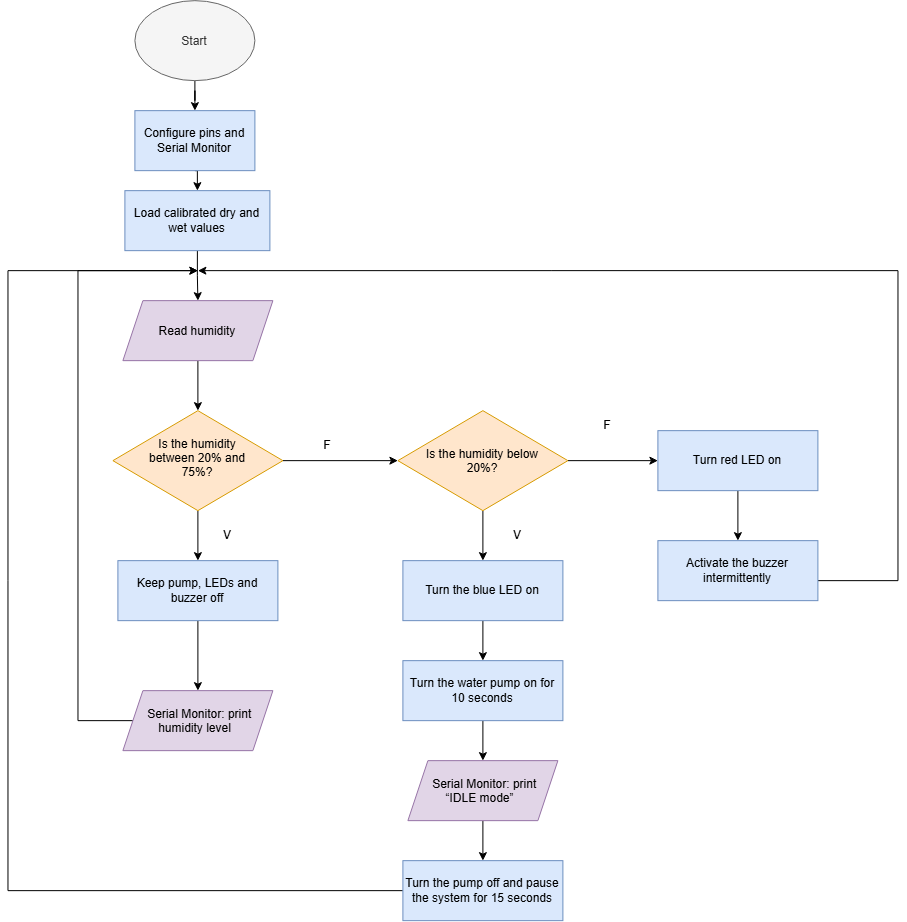

The diagram above was exported from draw.io. Its source (the exported page's mxGraphModel, read from the mxfile embedded in the PNG):
<mxGraphModel dx="1191" dy="1742" grid="1" gridSize="10" guides="1" tooltips="1" connect="1" arrows="1" fold="1" page="1" pageScale="1" pageWidth="850" pageHeight="1100" math="0" shadow="0">
  <root>
    <mxCell id="0" />
    <mxCell id="1" parent="0" />
    <mxCell id="osryh0hRzD9I9G9boxK2-3" edge="1" parent="1" source="osryh0hRzD9I9G9boxK2-1" style="edgeStyle=orthogonalEdgeStyle;rounded=0;orthogonalLoop=1;jettySize=auto;html=1;" target="osryh0hRzD9I9G9boxK2-2">
      <mxGeometry relative="1" as="geometry" />
    </mxCell>
    <mxCell id="osryh0hRzD9I9G9boxK2-1" parent="1" style="ellipse;whiteSpace=wrap;html=1;shapeInside=1;fillColor=#f5f5f5;fontColor=#333333;strokeColor=#666666;" value="Start" vertex="1">
      <mxGeometry height="80" width="120" x="337" y="-20" as="geometry" />
    </mxCell>
    <mxCell id="cJvBx9ueG1GexQzzAiZf-3" edge="1" parent="1" source="osryh0hRzD9I9G9boxK2-2" style="edgeStyle=orthogonalEdgeStyle;rounded=0;orthogonalLoop=1;jettySize=auto;html=1;exitX=0.5;exitY=1;exitDx=0;exitDy=0;entryX=0.5;entryY=0;entryDx=0;entryDy=0;" target="cJvBx9ueG1GexQzzAiZf-1">
      <mxGeometry relative="1" as="geometry" />
    </mxCell>
    <mxCell id="osryh0hRzD9I9G9boxK2-2" parent="1" style="rounded=0;whiteSpace=wrap;html=1;fillColor=#dae8fc;strokeColor=#6c8ebf;" value="Configure pins and Serial Monitor" vertex="1">
      <mxGeometry height="60" width="120" x="337" y="90" as="geometry" />
    </mxCell>
    <mxCell id="osryh0hRzD9I9G9boxK2-8" edge="1" parent="1" source="osryh0hRzD9I9G9boxK2-5" style="edgeStyle=orthogonalEdgeStyle;rounded=0;orthogonalLoop=1;jettySize=auto;html=1;entryX=0.5;entryY=0;entryDx=0;entryDy=0;" target="osryh0hRzD9I9G9boxK2-7">
      <mxGeometry relative="1" as="geometry" />
    </mxCell>
    <mxCell id="osryh0hRzD9I9G9boxK2-5" parent="1" style="shape=parallelogram;perimeter=parallelogramPerimeter;whiteSpace=wrap;html=1;shapeInside=1;fixedSize=1;fillColor=#e1d5e7;strokeColor=#9673a6;" value="Read humidity" vertex="1">
      <mxGeometry height="60" width="150" x="325" y="280" as="geometry" />
    </mxCell>
    <mxCell id="osryh0hRzD9I9G9boxK2-11" edge="1" parent="1" source="osryh0hRzD9I9G9boxK2-7" style="edgeStyle=orthogonalEdgeStyle;rounded=0;orthogonalLoop=1;jettySize=auto;html=1;entryX=0.5;entryY=0;entryDx=0;entryDy=0;" target="osryh0hRzD9I9G9boxK2-9">
      <mxGeometry relative="1" as="geometry" />
    </mxCell>
    <mxCell id="osryh0hRzD9I9G9boxK2-13" edge="1" parent="1" source="osryh0hRzD9I9G9boxK2-7" style="edgeStyle=orthogonalEdgeStyle;rounded=0;orthogonalLoop=1;jettySize=auto;html=1;">
      <mxGeometry relative="1" as="geometry">
        <mxPoint x="600" y="440" as="targetPoint" />
      </mxGeometry>
    </mxCell>
    <mxCell id="osryh0hRzD9I9G9boxK2-7" parent="1" style="rhombus;whiteSpace=wrap;html=1;shapeInside=1;fillColor=#ffe6cc;strokeColor=#d79b00;" value="Is the humidity between 20% and 75%?" vertex="1">
      <mxGeometry height="100" width="170" x="315" y="390" as="geometry" />
    </mxCell>
    <mxCell id="osryh0hRzD9I9G9boxK2-12" edge="1" parent="1" source="osryh0hRzD9I9G9boxK2-9" style="edgeStyle=orthogonalEdgeStyle;rounded=0;orthogonalLoop=1;jettySize=auto;html=1;entryX=0.5;entryY=0;entryDx=0;entryDy=0;" target="osryh0hRzD9I9G9boxK2-10">
      <mxGeometry relative="1" as="geometry" />
    </mxCell>
    <mxCell id="osryh0hRzD9I9G9boxK2-9" parent="1" style="rounded=0;whiteSpace=wrap;html=1;fillColor=#dae8fc;strokeColor=#6c8ebf;" value="Keep pump, LEDs and buzzer off" vertex="1">
      <mxGeometry height="60" width="160" x="320" y="540" as="geometry" />
    </mxCell>
    <mxCell id="osryh0hRzD9I9G9boxK2-28" edge="1" parent="1" source="osryh0hRzD9I9G9boxK2-10" style="edgeStyle=orthogonalEdgeStyle;rounded=0;orthogonalLoop=1;jettySize=auto;html=1;">
      <mxGeometry relative="1" as="geometry">
        <Array as="points">
          <mxPoint x="280.08" y="700" />
          <mxPoint x="280.08" y="250" />
        </Array>
        <mxPoint x="400" y="250" as="targetPoint" />
      </mxGeometry>
    </mxCell>
    <mxCell id="osryh0hRzD9I9G9boxK2-10" parent="1" style="shape=parallelogram;perimeter=parallelogramPerimeter;whiteSpace=wrap;html=1;shapeInside=1;fixedSize=1;fillColor=#e1d5e7;strokeColor=#9673a6;" value="Serial Monitor: print humidity level" vertex="1">
      <mxGeometry height="60" width="150" x="325" y="670" as="geometry" />
    </mxCell>
    <mxCell id="osryh0hRzD9I9G9boxK2-15" parent="1" style="text;html=1;whiteSpace=wrap;strokeColor=none;fillColor=none;align=center;verticalAlign=middle;rounded=0;" value="V" vertex="1">
      <mxGeometry height="30" width="60" x="400" y="500" as="geometry" />
    </mxCell>
    <mxCell id="osryh0hRzD9I9G9boxK2-16" parent="1" style="text;html=1;whiteSpace=wrap;strokeColor=none;fillColor=none;align=center;verticalAlign=middle;rounded=0;" value="F" vertex="1">
      <mxGeometry height="30" width="60" x="500" y="410" as="geometry" />
    </mxCell>
    <mxCell id="osryh0hRzD9I9G9boxK2-20" edge="1" parent="1" source="osryh0hRzD9I9G9boxK2-18" style="edgeStyle=orthogonalEdgeStyle;rounded=0;orthogonalLoop=1;jettySize=auto;html=1;entryX=0.5;entryY=0;entryDx=0;entryDy=0;" target="osryh0hRzD9I9G9boxK2-19">
      <mxGeometry relative="1" as="geometry" />
    </mxCell>
    <mxCell id="osryh0hRzD9I9G9boxK2-32" edge="1" parent="1" source="osryh0hRzD9I9G9boxK2-18" style="edgeStyle=orthogonalEdgeStyle;rounded=0;orthogonalLoop=1;jettySize=auto;html=1;entryX=0;entryY=0.5;entryDx=0;entryDy=0;" target="osryh0hRzD9I9G9boxK2-35">
      <mxGeometry relative="1" as="geometry">
        <mxPoint x="900" y="440" as="targetPoint" />
      </mxGeometry>
    </mxCell>
    <mxCell id="osryh0hRzD9I9G9boxK2-18" parent="1" style="rhombus;whiteSpace=wrap;html=1;shapeInside=1;fillColor=#ffe6cc;strokeColor=#d79b00;" value="Is the humidity below 20%?" vertex="1">
      <mxGeometry height="100" width="170" x="600" y="390" as="geometry" />
    </mxCell>
    <mxCell id="osryh0hRzD9I9G9boxK2-22" edge="1" parent="1" source="osryh0hRzD9I9G9boxK2-19" style="edgeStyle=orthogonalEdgeStyle;rounded=0;orthogonalLoop=1;jettySize=auto;html=1;entryX=0.5;entryY=0;entryDx=0;entryDy=0;" target="osryh0hRzD9I9G9boxK2-21">
      <mxGeometry relative="1" as="geometry" />
    </mxCell>
    <mxCell id="osryh0hRzD9I9G9boxK2-19" parent="1" style="rounded=0;whiteSpace=wrap;html=1;fillColor=#dae8fc;strokeColor=#6c8ebf;" value="Turn the blue LED on" vertex="1">
      <mxGeometry height="60" width="160" x="605" y="540" as="geometry" />
    </mxCell>
    <mxCell id="osryh0hRzD9I9G9boxK2-26" edge="1" parent="1" source="osryh0hRzD9I9G9boxK2-21" style="edgeStyle=orthogonalEdgeStyle;rounded=0;orthogonalLoop=1;jettySize=auto;html=1;" target="osryh0hRzD9I9G9boxK2-25">
      <mxGeometry relative="1" as="geometry" />
    </mxCell>
    <mxCell id="osryh0hRzD9I9G9boxK2-21" parent="1" style="rounded=0;whiteSpace=wrap;html=1;fillColor=#dae8fc;strokeColor=#6c8ebf;" value="Turn the water pump on for 10 seconds" vertex="1">
      <mxGeometry height="60" width="160" x="605" y="640" as="geometry" />
    </mxCell>
    <mxCell id="osryh0hRzD9I9G9boxK2-29" edge="1" parent="1" source="osryh0hRzD9I9G9boxK2-23" style="edgeStyle=orthogonalEdgeStyle;rounded=0;orthogonalLoop=1;jettySize=auto;html=1;">
      <mxGeometry relative="1" as="geometry">
        <Array as="points">
          <mxPoint x="210.08" y="870" />
        </Array>
        <mxPoint x="400" y="250" as="targetPoint" />
      </mxGeometry>
    </mxCell>
    <mxCell id="osryh0hRzD9I9G9boxK2-23" parent="1" style="rounded=0;whiteSpace=wrap;html=1;fillColor=#dae8fc;strokeColor=#6c8ebf;" value="Turn the pump off and pause the system for 15 seconds" vertex="1">
      <mxGeometry height="60" width="160" x="605" y="840" as="geometry" />
    </mxCell>
    <mxCell id="osryh0hRzD9I9G9boxK2-27" edge="1" parent="1" source="osryh0hRzD9I9G9boxK2-25" style="edgeStyle=orthogonalEdgeStyle;rounded=0;orthogonalLoop=1;jettySize=auto;html=1;entryX=0.5;entryY=0;entryDx=0;entryDy=0;" target="osryh0hRzD9I9G9boxK2-23">
      <mxGeometry relative="1" as="geometry" />
    </mxCell>
    <mxCell id="osryh0hRzD9I9G9boxK2-25" parent="1" style="shape=parallelogram;perimeter=parallelogramPerimeter;whiteSpace=wrap;html=1;shapeInside=1;fixedSize=1;fillColor=#e1d5e7;strokeColor=#9673a6;" value="Serial Monitor: print “IDLE mode”" vertex="1">
      <mxGeometry height="60" width="150" x="610" y="740" as="geometry" />
    </mxCell>
    <mxCell id="osryh0hRzD9I9G9boxK2-33" parent="1" style="text;html=1;whiteSpace=wrap;strokeColor=none;fillColor=none;align=center;verticalAlign=middle;rounded=0;" value="F" vertex="1">
      <mxGeometry height="30" width="60" x="780" y="390" as="geometry" />
    </mxCell>
    <mxCell id="osryh0hRzD9I9G9boxK2-34" parent="1" style="text;html=1;whiteSpace=wrap;strokeColor=none;fillColor=none;align=center;verticalAlign=middle;rounded=0;" value="V" vertex="1">
      <mxGeometry height="30" width="60" x="690" y="500" as="geometry" />
    </mxCell>
    <mxCell id="osryh0hRzD9I9G9boxK2-38" edge="1" parent="1" source="osryh0hRzD9I9G9boxK2-35" style="edgeStyle=orthogonalEdgeStyle;rounded=0;orthogonalLoop=1;jettySize=auto;html=1;entryX=0.5;entryY=0;entryDx=0;entryDy=0;" target="osryh0hRzD9I9G9boxK2-36">
      <mxGeometry relative="1" as="geometry" />
    </mxCell>
    <mxCell id="osryh0hRzD9I9G9boxK2-35" parent="1" style="rounded=0;whiteSpace=wrap;html=1;fillColor=#dae8fc;strokeColor=#6c8ebf;" value="Turn red LED on" vertex="1">
      <mxGeometry height="60" width="160" x="860" y="410" as="geometry" />
    </mxCell>
    <mxCell id="osryh0hRzD9I9G9boxK2-39" edge="1" parent="1" source="osryh0hRzD9I9G9boxK2-36" style="edgeStyle=orthogonalEdgeStyle;rounded=0;orthogonalLoop=1;jettySize=auto;html=1;">
      <mxGeometry relative="1" as="geometry">
        <Array as="points">
          <mxPoint x="1100" y="560" />
          <mxPoint x="1100" y="250" />
        </Array>
        <mxPoint x="400" y="250" as="targetPoint" />
      </mxGeometry>
    </mxCell>
    <mxCell id="osryh0hRzD9I9G9boxK2-36" parent="1" style="rounded=0;whiteSpace=wrap;html=1;fillColor=#dae8fc;strokeColor=#6c8ebf;" value="Activate the buzzer intermittently" vertex="1">
      <mxGeometry height="60" width="160" x="860" y="520" as="geometry" />
    </mxCell>
    <mxCell id="cJvBx9ueG1GexQzzAiZf-4" edge="1" parent="1" source="cJvBx9ueG1GexQzzAiZf-1" style="edgeStyle=orthogonalEdgeStyle;rounded=0;orthogonalLoop=1;jettySize=auto;html=1;exitX=0.5;exitY=1;exitDx=0;exitDy=0;entryX=0.5;entryY=0;entryDx=0;entryDy=0;" target="osryh0hRzD9I9G9boxK2-5">
      <mxGeometry relative="1" as="geometry" />
    </mxCell>
    <mxCell id="cJvBx9ueG1GexQzzAiZf-1" parent="1" style="rounded=0;whiteSpace=wrap;html=1;fillColor=#dae8fc;strokeColor=#6c8ebf;" value="Load calibrated dry and wet values" vertex="1">
      <mxGeometry height="60" width="145" x="327" y="170" as="geometry" />
    </mxCell>
  </root>
</mxGraphModel>